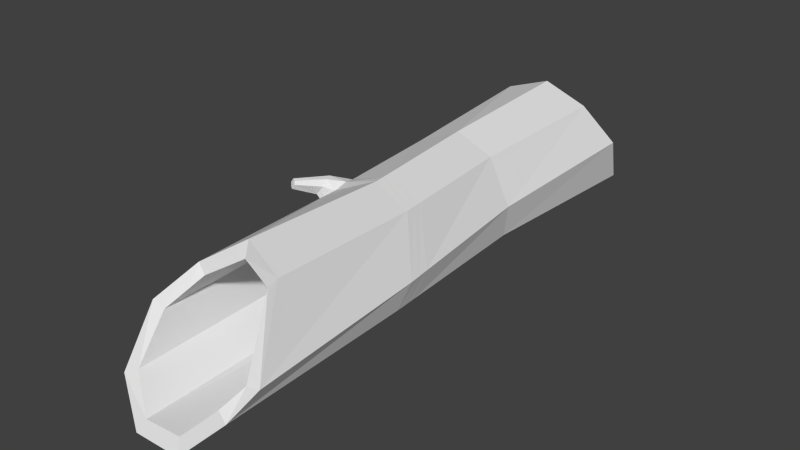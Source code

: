 # Source: HollowLog.blend  (saved by Blender 2.76.0; exported with 4.5.12 LTS)
import bpy
from mathutils import Matrix  # noqa: F401  (used for matrix-valued properties, if any)

bpy.ops.wm.read_factory_settings(use_empty=True)
scene = bpy.context.scene
scene.name = 'Scene'

# ---- collections
col_collection_1 = bpy.data.collections.new('Collection 1'); scene.collection.children.link(col_collection_1)

# ---- materials (node trees are filled in below, after node groups)
mat_material = bpy.data.materials.new('Material')
mat_material.alpha_threshold = 0.0
mat_material.use_transparent_shadow = False
mat_material.roughness = 0.5

# ---- material node trees

# ---- world
world_world = bpy.data.worlds.new('World'); scene.world = world_world
world_world.color = (0.05088, 0.05088, 0.05088)
world_world.use_sun_shadow = False
world_world.sun_shadow_jitter_overblur = 0.0
world_world.cycles.sampling_method = 'MANUAL'
world_world.cycles.sample_map_resolution = 256

# ---- meshes
me_cylinder = bpy.data.meshes.new('Cylinder')
me_cylinder.from_pydata([(0.0, 1.0, -3.359), (0.1746, 0.9313, 2.78), (0.6428, 0.766, -3.359), (0.8174, 0.766, 2.982), (0.9848, 0.1736, -3.701), (1.159, -0.1356, 3.641), (0.866, -0.5, -4.035), (1.041, -0.4105, 4.025), (0.342, -0.9397, -4.015), (0.5167, -0.9397, 4.276), (-0.342, -0.9397, -3.877), (-0.1674, -0.9552, 4.276), (-0.866, -0.5, -3.768), (-0.6914, -0.5573, 3.98), (-0.9848, 0.1736, -3.63), (-0.8102, 0.08011, 3.399), (-0.6428, 0.766, -3.359), (-0.4681, 0.503, 2.972), (0.1746, 0.714, 2.849), (0.6963, 0.6217, 3.023), (0.9738, -0.1624, 3.659), (0.8774, -0.3331, 3.972), (0.4522, -0.7626, 4.175), (-0.1029, -0.8013, 4.175), (-0.5282, -0.4799, 3.903), (-0.6246, 0.02105, 3.394), (-0.347, 0.3844, 3.003), (-1.123e-08, 0.8115, -3.359), (0.5216, 0.6217, -3.359), (0.7992, 0.1409, -3.68), (0.7028, -0.4058, -4.044), (0.2776, -0.7626, -4.043), (-0.2776, -0.7626, -3.887), (-0.7028, -0.4058, -3.78), (-0.7992, 0.1409, -3.581), (-0.5216, 0.6217, -3.359), (-5.259e-09, 0.8874, -1.201), (0.1746, 0.8665, 0.6653), (0.7607, 0.6949, 0.7877), (0.5861, 0.6949, -1.139), (1.073, -0.03315, 1.084), (0.8979, 0.06083, -1.147), (0.9643, -0.405, 1.217), (0.7896, -0.4322, -1.233), (0.4865, -0.8603, 1.375), (0.3118, -0.8603, -1.145), (-0.1372, -0.8697, 1.417), (-0.3118, -0.865, -1.061), (-0.615, -0.4942, 1.27), (-0.7896, -0.4768, -1.084), (-0.7233, 0.09795, 0.959), (-0.8979, 0.1264, -1.177), (-0.453, 0.5769, 0.739), (-0.5861, 0.615, -1.142), (0.1494, 0.8695, 0.3959), (0.7355, 0.6949, 0.5095), (1.047, -0.01958, 0.7623), (0.939, -0.4089, 0.8631), (0.4613, -0.8603, 1.012), (-0.1624, -0.869, 1.059), (-0.6402, -0.4917, 0.9305), (-0.7485, 0.1021, 0.6507), (-0.4911, 0.5873, 0.3686), (-0.7923, 0.507, -3.477), (-0.6177, 0.3181, 3.158), (-0.4683, 0.2256, 3.174), (-0.643, 0.4115, -3.456), (-0.7224, 0.4014, -1.158), (-0.6081, 0.3823, 0.8098), (-0.6371, 0.4029, 0.4176), (0.162, 0.868, 0.5306), (0.7481, 0.6949, 0.6486), (1.06, -0.02637, 0.9234), (0.9517, -0.407, 1.04), (0.4739, -0.8603, 1.193), (-0.1498, -0.8694, 1.238), (-0.6276, -0.493, 1.101), (-0.7359, 0.1, 0.8048), (-0.4414, 0.6338, 0.5487), (-0.654, 0.3333, 0.6592), (-0.591, 0.6154, 0.813), (-0.6548, 0.6812, 0.6152), (-0.6765, 0.4931, 0.8385), (-0.7373, 0.5683, 0.6294), (-0.6047, 0.6785, 0.7161), (-0.7211, 0.4897, 0.753), (-0.7763, 0.6958, 1.127), (-0.8421, 0.7484, 1.076), (-0.8093, 0.6371, 1.14), (-0.8761, 0.6954, 1.085), (-0.8004, 0.7354, 1.102), (-0.8458, 0.6456, 1.118)], [], [(37, 1, 3, 38), (38, 3, 5, 40), (40, 5, 7, 42), (42, 7, 9, 44), (44, 9, 11, 46), (46, 11, 13, 48), (48, 13, 15, 50), (9, 7, 21, 22), (52, 17, 1, 37), (68, 64, 17, 52), (2, 4, 29, 28), (3, 1, 18, 19), (7, 5, 20, 21), (5, 3, 19, 20), (1, 17, 26, 18), (64, 15, 25, 65), (15, 13, 24, 25), (13, 11, 23, 24), (11, 9, 22, 23), (20, 19, 28, 29), (18, 26, 35, 27), (24, 23, 32, 33), (21, 20, 29, 30), (25, 24, 33, 34), (22, 21, 30, 31), (19, 18, 27, 28), (65, 25, 34, 66), (23, 22, 31, 32), (16, 0, 27, 35), (12, 14, 34, 33), (8, 10, 32, 31), (6, 8, 31, 30), (4, 6, 30, 29), (0, 2, 28, 27), (63, 16, 35, 66), (10, 12, 33, 32), (63, 67, 53, 16), (16, 53, 36, 0), (78, 52, 37, 70), (12, 49, 51, 14), (76, 48, 50, 77), (10, 47, 49, 12), (75, 46, 48, 76), (8, 45, 47, 10), (74, 44, 46, 75), (6, 43, 45, 8), (73, 42, 44, 74), (4, 41, 43, 6), (72, 40, 42, 73), (2, 39, 41, 4), (71, 38, 40, 72), (0, 36, 39, 2), (70, 37, 38, 71), (36, 54, 55, 39), (39, 55, 56, 41), (41, 56, 57, 43), (43, 57, 58, 45), (45, 58, 59, 47), (47, 59, 60, 49), (49, 60, 61, 51), (53, 62, 54, 36), (67, 69, 62, 53), (51, 61, 69, 67), (77, 50, 68, 79), (14, 51, 67, 63), (14, 63, 66, 34), (26, 65, 66, 35), (17, 64, 65, 26), (50, 15, 64, 68), (61, 77, 79, 69), (54, 70, 71, 55), (55, 71, 72, 56), (56, 72, 73, 57), (57, 73, 74, 58), (58, 74, 75, 59), (59, 75, 76, 60), (60, 76, 77, 61), (62, 78, 70, 54), (79, 68, 82, 85), (78, 62, 81, 84), (62, 69, 83, 81), (69, 79, 85, 83), (52, 78, 84, 80), (68, 52, 80, 82), (83, 85, 91, 89), (84, 81, 87, 90), (80, 84, 90, 86), (81, 83, 89, 87), (82, 80, 86, 88), (85, 82, 88, 91), (86, 90, 87, 89, 91, 88)])
_uv = me_cylinder.uv_layers.new(name='UVMap')
_uv.uv.foreach_set('vector', [0.432, 0.5429, 0.4382, 0.7757, 0.3794, 0.7999, 0.377, 0.5584, 0.377, 0.5584, 0.3794, 0.7999, 0.2928, 0.872, 0.3052, 0.5903, 0.3052, 0.5903, 0.2928, 0.872, 0.2648, 0.9135, 0.2698, 0.6033, 0.2698, 0.6033, 0.2648, 0.9135, 0.1975, 0.9386, 0.2087, 0.6168, 0.2087, 0.6168, 0.1975, 0.9386, 0.1364, 0.9352, 0.1509, 0.6164, 0.1509, 0.6164, 0.1364, 0.9352, 0.07935, 0.8985, 0.09509, 0.5948, 0.09509, 0.5948, 0.07935, 0.8985, 0.02571, 0.8298, 0.04038, 0.5556, 0.8145, 0.996, 0.761, 0.9616, 0.7681, 0.9494, 0.8161, 0.9762, 0.4942, 0.5499, 0.5078, 0.7928, 0.4382, 0.7757, 0.432, 0.5429, 0.5166, 0.5566, 0.5296, 0.8122, 0.5078, 0.7928, 0.4942, 0.5499, 0.6559, 0.0724, 0.7007, 0.04729, 0.7059, 0.06296, 0.6587, 0.08635, 0.6607, 0.8767, 0.6195, 0.8611, 0.6205, 0.8418, 0.6688, 0.8606, 0.761, 0.9616, 0.7392, 0.9334, 0.7499, 0.9225, 0.7681, 0.9494, 0.7392, 0.9334, 0.6607, 0.8767, 0.6688, 0.8606, 0.7499, 0.9225, 0.6195, 0.8611, 0.5666, 0.8497, 0.5655, 0.8355, 0.6205, 0.8418, 0.9864, 0.8655, 0.9697, 0.8963, 0.9563, 0.8841, 0.9765, 0.8556, 0.9697, 0.8963, 0.9185, 0.9599, 0.9103, 0.9432, 0.9563, 0.8841, 0.9185, 0.9599, 0.8676, 0.9931, 0.864, 0.9744, 0.9103, 0.9432, 0.8676, 0.9931, 0.8145, 0.996, 0.8161, 0.9762, 0.864, 0.9744, 0.7499, 0.9225, 0.6688, 0.8606, 0.6587, 0.08635, 0.7059, 0.06296, 0.6205, 0.8418, 0.5655, 0.8355, 0.5693, 0.1018, 0.6155, 0.0952, 0.9103, 0.9432, 0.864, 0.9744, 0.8605, 0.03539, 0.9135, 0.05399, 0.7681, 0.9494, 0.7499, 0.9225, 0.7059, 0.06296, 0.7572, 0.03258, 0.9563, 0.8841, 0.9103, 0.9432, 0.9135, 0.05399, 0.965, 0.0833, 0.8161, 0.9762, 0.7681, 0.9494, 0.7572, 0.03258, 0.8081, 0.02608, 0.6688, 0.8606, 0.6205, 0.8418, 0.6155, 0.0952, 0.6587, 0.08635, 0.9765, 0.8556, 0.9563, 0.8841, 0.965, 0.0833, 0.9916, 0.1058, 0.864, 0.9744, 0.8161, 0.9762, 0.8081, 0.02608, 0.8605, 0.03539, 0.5677, 0.0845, 0.6147, 0.0797, 0.6155, 0.0952, 0.5693, 0.1018, 0.9196, 0.03463, 0.9731, 0.06496, 0.965, 0.0833, 0.9135, 0.05399, 0.8081, 0.00749, 0.8632, 0.01635, 0.8605, 0.03539, 0.8081, 0.02608, 0.7523, 0.01556, 0.8081, 0.00749, 0.8081, 0.02608, 0.7572, 0.03258, 0.7007, 0.04729, 0.7523, 0.01556, 0.7572, 0.03258, 0.7059, 0.06296, 0.6147, 0.0797, 0.6559, 0.0724, 0.6587, 0.08635, 0.6155, 0.0952, 0.5487, 0.08861, 0.5677, 0.0845, 0.5693, 0.1018, 0.5495, 0.1008, 0.8632, 0.01635, 0.9196, 0.03463, 0.9135, 0.05399, 0.8605, 0.03539, 0.5485, 0.08916, 0.5286, 0.3437, 0.5058, 0.3431, 0.5204, 0.09815, 0.5204, 0.09815, 0.5058, 0.3431, 0.4463, 0.3333, 0.4595, 0.09207, 0.4909, 0.5287, 0.4942, 0.5499, 0.432, 0.5429, 0.4328, 0.528, 0.0957, 0.03356, 0.09743, 0.3299, 0.0421, 0.3191, 0.03432, 0.04964, 0.09543, 0.5754, 0.09509, 0.5948, 0.04038, 0.5556, 0.04098, 0.5382, 0.1571, 0.02182, 0.1538, 0.3353, 0.09743, 0.3299, 0.0957, 0.03356, 0.151, 0.596, 0.1509, 0.6164, 0.09509, 0.5948, 0.09543, 0.5754, 0.2184, 0.007885, 0.2122, 0.3296, 0.1538, 0.3353, 0.1571, 0.02182, 0.2088, 0.5963, 0.2087, 0.6168, 0.1509, 0.6164, 0.151, 0.596, 0.2795, 0.00749, 0.2729, 0.3234, 0.2122, 0.3296, 0.2184, 0.007885, 0.2698, 0.5835, 0.2698, 0.6033, 0.2087, 0.6168, 0.2088, 0.5963, 0.3392, 0.04689, 0.3204, 0.3356, 0.2729, 0.3234, 0.2795, 0.00749, 0.3062, 0.5725, 0.3052, 0.5903, 0.2698, 0.6033, 0.2698, 0.5835, 0.3984, 0.08802, 0.3881, 0.3387, 0.3204, 0.3356, 0.3392, 0.04689, 0.3777, 0.543, 0.377, 0.5584, 0.3052, 0.5903, 0.3062, 0.5725, 0.4595, 0.09207, 0.4463, 0.3333, 0.3881, 0.3387, 0.3984, 0.08802, 0.4328, 0.528, 0.432, 0.5429, 0.377, 0.5584, 0.3777, 0.543, 0.4463, 0.3333, 0.4336, 0.5131, 0.3783, 0.5275, 0.3881, 0.3387, 0.3881, 0.3387, 0.3783, 0.5275, 0.3073, 0.5546, 0.3204, 0.3356, 0.3204, 0.3356, 0.3073, 0.5546, 0.27, 0.5637, 0.2729, 0.3234, 0.2729, 0.3234, 0.27, 0.5637, 0.209, 0.5758, 0.2122, 0.3296, 0.2122, 0.3296, 0.209, 0.5758, 0.1512, 0.5757, 0.1538, 0.3353, 0.1538, 0.3353, 0.1512, 0.5757, 0.09581, 0.556, 0.09743, 0.3299, 0.09743, 0.3299, 0.09581, 0.556, 0.04148, 0.5208, 0.0421, 0.3191, 0.5058, 0.3431, 0.4964, 0.5089, 0.4336, 0.5131, 0.4463, 0.3333, 0.5286, 0.3437, 0.5171, 0.5154, 0.4964, 0.5089, 0.5058, 0.3431, 0.0421, 0.3191, 0.04148, 0.5208, 0.01257, 0.4949, 0.01289, 0.3224, 0.04098, 0.5382, 0.04038, 0.5556, 0.01297, 0.5377, 0.0189, 0.5214, 0.03432, 0.04964, 0.0421, 0.3191, 0.01289, 0.3224, 0.0001347, 0.06796, 0.9731, 0.06496, 0.9999, 0.09195, 0.9916, 0.1058, 0.965, 0.0833, 0.5655, 0.8355, 0.5487, 0.8448, 0.5495, 0.1008, 0.5693, 0.1018, 0.5666, 0.8497, 0.5513, 0.8546, 0.5487, 0.8448, 0.5655, 0.8355, 0.04038, 0.5556, 0.02571, 0.8298, 0.0001341, 0.8002, 0.01297, 0.5377, 0.04148, 0.5208, 0.04098, 0.5382, 0.0189, 0.5214, 0.01257, 0.4949, 0.4336, 0.5131, 0.4328, 0.528, 0.3777, 0.543, 0.3783, 0.5275, 0.3783, 0.5275, 0.3777, 0.543, 0.3062, 0.5725, 0.3073, 0.5546, 0.3073, 0.5546, 0.3062, 0.5725, 0.2698, 0.5835, 0.27, 0.5637, 0.27, 0.5637, 0.2698, 0.5835, 0.2088, 0.5963, 0.209, 0.5758, 0.209, 0.5758, 0.2088, 0.5963, 0.151, 0.596, 0.1512, 0.5757, 0.1512, 0.5757, 0.151, 0.596, 0.09543, 0.5754, 0.09581, 0.556, 0.09581, 0.556, 0.09543, 0.5754, 0.04098, 0.5382, 0.04148, 0.5208, 0.4964, 0.5089, 0.4909, 0.5287, 0.4328, 0.528, 0.4336, 0.5131, 0.3209, 0.877, 0.3514, 0.8756, 0.3651, 0.9029, 0.3432, 0.9053, 0.428, 0.8251, 0.4627, 0.8006, 0.4522, 0.8657, 0.4305, 0.8772, 0.4627, 0.8006, 0.5119, 0.8218, 0.481, 0.8759, 0.4522, 0.8657, 0.5119, 0.8218, 0.5359, 0.8732, 0.5019, 0.9005, 0.481, 0.8759, 0.3987, 0.8532, 0.428, 0.8251, 0.4305, 0.8772, 0.4057, 0.8914, 0.3514, 0.8756, 0.3987, 0.8532, 0.4057, 0.8914, 0.3651, 0.9029, 0.481, 0.8759, 0.5019, 0.9005, 0.4667, 0.9889, 0.4526, 0.9831, 0.4305, 0.8772, 0.4522, 0.8657, 0.4387, 0.9784, 0.4271, 0.9787, 0.4057, 0.8914, 0.4305, 0.8772, 0.4271, 0.9787, 0.416, 0.98, 0.4522, 0.8657, 0.481, 0.8759, 0.4526, 0.9831, 0.4387, 0.9784, 0.3651, 0.9029, 0.4057, 0.8914, 0.416, 0.98, 0.4033, 0.9854, 0.3432, 0.9053, 0.3651, 0.9029, 0.4033, 0.9854, 0.395, 0.9889, 0.2444, 0.9404, 0.2771, 0.9208, 0.3139, 0.9238, 0.3171, 0.9697, 0.2757, 0.9944, 0.2444, 0.99])
me_cylinder.materials.append(mat_material)
me_cylinder.use_remesh_preserve_volume = False
me_cylinder.use_remesh_preserve_attributes = False
me_cylinder.use_mirror_vertex_groups = False
me_cylinder.use_paint_bone_selection = False
me_cylinder.use_paint_mask = True
me_cylinder.update()

# ---- objects
ob_cylinder = bpy.data.objects.new('Cylinder', me_cylinder)

# ---- transforms, parenting, visibility, modifiers, constraints
ob_cylinder.location = (0.0, 0.0, 0.2038)
ob_cylinder.rotation_euler = (1.571, -0.0, 0.0)
ob_cylinder.scale = (0.1851, 0.1851, 0.1851)
ob_cylinder.lineart.crease_threshold = 0.0

# ---- collection membership
col_collection_1.objects.link(ob_cylinder)

# ---- scene / render settings (as saved in the file)
scene.frame_start = 1; scene.frame_end = 250; scene.frame_set(1)
scene.render.engine = 'BLENDER_EEVEE_NEXT'
scene.render.resolution_percentage = 50
scene.render.dither_intensity = 0.0
scene.cycles.use_denoising = False
scene.cycles.samples = 10
scene.cycles.sampling_pattern = 'TABULATED_SOBOL'
scene.cycles.light_sampling_threshold = 0.0
scene.cycles.use_adaptive_sampling = False
scene.cycles.use_light_tree = False
scene.cycles.blur_glossy = 0.0
scene.cycles.pixel_filter_type = 'GAUSSIAN'
scene.cycles.sample_clamp_indirect = 0.0
scene.view_settings.view_transform = 'Standard'
bpy.context.view_layer.update()

# ---- added for rendering (the .blend has no active camera and no usable light): camera, sun
cam_auto = bpy.data.cameras.new('AutoCamera')
cam_auto.lens = 50.0
cam_auto.sensor_width = 36.0
cam_auto.clip_end = 1000.0
ob_auto_camera = bpy.data.objects.new('AutoCamera', cam_auto)
scene.collection.objects.link(ob_auto_camera)
ob_auto_camera.location = (1.52546, -1.8327, 1.41535)
ob_auto_camera.rotation_euler = (1.09748, -7.21219e-08, 0.694738)
scene.camera = ob_auto_camera
light_auto_sun = bpy.data.lights.new('AutoSun', 'SUN')
light_auto_sun.energy = 3.0
light_auto_sun.angle = 0.0523599
ob_auto_sun = bpy.data.objects.new('AutoSun', light_auto_sun)
scene.collection.objects.link(ob_auto_sun)
ob_auto_sun.rotation_euler = (0.872665, 0.174533, 0.523599)
bpy.context.view_layer.update()
